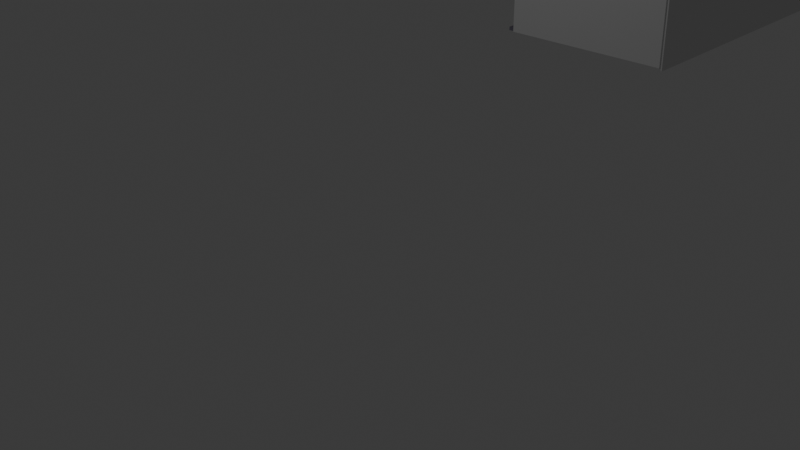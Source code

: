 # Source: PANNI.blend  (saved by Blender 4.0.36; exported with 4.5.12 LTS)
import bpy
from mathutils import Matrix  # noqa: F401  (used for matrix-valued properties, if any)

bpy.ops.wm.read_factory_settings(use_empty=True)
scene = bpy.context.scene
scene.name = 'Scene'

# ---- collections
col_collection = bpy.data.collections.new('Collection'); scene.collection.children.link(col_collection)

# ---- materials (node trees are filled in below, after node groups)
mat_material_012 = bpy.data.materials.new('Material.012')
mat_material_012.use_transparent_shadow = False
mat_brown = bpy.data.materials.new('Brown')
mat_brown.use_transparent_shadow = False
mat_material_017 = bpy.data.materials.new('Material.017')
mat_material_017.use_transparent_shadow = False
mat_white = bpy.data.materials.new('white')
mat_white.use_transparent_shadow = False
mat_material_014 = bpy.data.materials.new('Material.014')
mat_material_014.use_transparent_shadow = False
mat_material_016 = bpy.data.materials.new('Material.016')
mat_material_016.use_transparent_shadow = False

# ---- material node trees
mat_material_012.use_nodes = True; mat_material_012.node_tree.nodes.clear()
_N = mat_material_012.node_tree.nodes; _L = mat_material_012.node_tree.links
n0 = _N.new('ShaderNodeBsdfPrincipled'); n0.name = 'Principled BSDF'; n0.location = (10, 300)
n0.inputs[0].default_value = (0.8, 0.1155, 0.594, 1.0)
n0.inputs[3].default_value = 1.45
n1 = _N.new('ShaderNodeOutputMaterial'); n1.name = 'Material Output'; n1.location = (300, 300)
_L.new(n0.outputs[0], n1.inputs[0])
n1.is_active_output = True
mat_brown.use_nodes = True; mat_brown.node_tree.nodes.clear()
_N = mat_brown.node_tree.nodes; _L = mat_brown.node_tree.links
n0 = _N.new('ShaderNodeBsdfPrincipled'); n0.name = 'Principled BSDF'; n0.location = (10, 300)
n0.inputs[0].default_value = (0.2557, 0.2344, 0.3067, 1.0)
n0.inputs[3].default_value = 1.45
n1 = _N.new('ShaderNodeOutputMaterial'); n1.name = 'Material Output'; n1.location = (300, 300)
_L.new(n0.outputs[0], n1.inputs[0])
n1.is_active_output = True
mat_material_017.use_nodes = True; mat_material_017.node_tree.nodes.clear()
_N = mat_material_017.node_tree.nodes; _L = mat_material_017.node_tree.links
n0 = _N.new('ShaderNodeBsdfPrincipled'); n0.name = 'Principled BSDF'; n0.location = (10, 300)
n0.inputs[0].default_value = (0.8007, 0.004852, 0.3663, 1.0)
n0.inputs[3].default_value = 1.45
n1 = _N.new('ShaderNodeOutputMaterial'); n1.name = 'Material Output'; n1.location = (300, 300)
_L.new(n0.outputs[0], n1.inputs[0])
n1.is_active_output = True
mat_white.use_nodes = True; mat_white.node_tree.nodes.clear()
_N = mat_white.node_tree.nodes; _L = mat_white.node_tree.links
n0 = _N.new('ShaderNodeBsdfPrincipled'); n0.name = 'Principled BSDF'; n0.location = (10, 300)
n0.inputs[0].default_value = (0.8018, 0.01204, 0.491, 1.0)
n0.inputs[3].default_value = 1.45
n1 = _N.new('ShaderNodeOutputMaterial'); n1.name = 'Material Output'; n1.location = (300, 300)
_L.new(n0.outputs[0], n1.inputs[0])
n1.is_active_output = True
mat_material_014.use_nodes = True; mat_material_014.node_tree.nodes.clear()
_N = mat_material_014.node_tree.nodes; _L = mat_material_014.node_tree.links
n0 = _N.new('ShaderNodeBsdfPrincipled'); n0.name = 'Principled BSDF'; n0.location = (10, 300)
n0.inputs[0].default_value = (0.801, 0.03245, 0.7425, 1.0)
n0.inputs[3].default_value = 1.45
n1 = _N.new('ShaderNodeOutputMaterial'); n1.name = 'Material Output'; n1.location = (300, 300)
_L.new(n0.outputs[0], n1.inputs[0])
n1.is_active_output = True
mat_material_016.use_nodes = True; mat_material_016.node_tree.nodes.clear()
_N = mat_material_016.node_tree.nodes; _L = mat_material_016.node_tree.links
n0 = _N.new('ShaderNodeBsdfPrincipled'); n0.name = 'Principled BSDF'; n0.location = (10, 300)
n0.inputs[0].default_value = (0.8018, 0.1187, 0.4761, 1.0)
n0.inputs[3].default_value = 1.45
n1 = _N.new('ShaderNodeOutputMaterial'); n1.name = 'Material Output'; n1.location = (300, 300)
_L.new(n0.outputs[0], n1.inputs[0])
n1.is_active_output = True

# ---- world
world_world = bpy.data.worlds.new('World'); scene.world = world_world
world_world.use_nodes = True; world_world.node_tree.nodes.clear()
_N = world_world.node_tree.nodes; _L = world_world.node_tree.links
n0 = _N.new('ShaderNodeOutputWorld'); n0.name = 'World Output'; n0.location = (300, 300)
n1 = _N.new('ShaderNodeBackground'); n1.name = 'Background'; n1.location = (10, 300)
n1.inputs[0].default_value = (0.05088, 0.05088, 0.05088, 1.0)
_L.new(n1.outputs[0], n0.inputs[0])
n0.is_active_output = True
world_world.color = (0.05088, 0.05088, 0.05088)
world_world.use_sun_shadow = False
world_world.sun_shadow_jitter_overblur = 0.0

# ---- cameras
cam_camera = bpy.data.cameras.new('Camera')
cam_camera.clip_end = 100.0
cam_camera.ortho_scale = 7.314

# ---- lights
light_light = bpy.data.lights.new('Light', 'POINT')
light_light.transmission_factor = 0.0
light_light.use_soft_falloff = False
light_light.energy = 1000.0
light_light.shadow_soft_size = 0.1
light_light.shadow_maximum_resolution = 0.006
light_light.use_absolute_resolution = True

# ---- meshes
me_plane = bpy.data.meshes.new('Plane')
me_plane.from_pydata([(-1.0, -1.0, 0.0), (1.0, -1.0, 0.0), (-1.0, 1.0, 0.0), (1.0, 1.0, 0.0)], [], [(0, 1, 3, 2)])
_uv = me_plane.uv_layers.new(name='UVMap')
_uv.uv.foreach_set('vector', [0.0, 0.0, 1.0, 0.0, 1.0, 1.0, 0.0, 1.0])
me_plane.update()
me_cube_003 = bpy.data.meshes.new('Cube.003')
me_cube_003.from_pydata([(1.0, 1.0, 1.0), (1.0, 1.0, -1.0), (1.0, -1.0, 1.0), (1.0, -1.0, -1.0), (-1.0, 1.0, 1.0), (-1.0, 1.0, -1.0), (-1.0, -1.0, 1.0), (-1.0, -1.0, -1.0)], [], [(0, 4, 6, 2), (3, 2, 6, 7), (7, 6, 4, 5), (5, 1, 3, 7), (1, 0, 2, 3), (5, 4, 0, 1)])
_uv = me_cube_003.uv_layers.new(name='UVMap')
_uv.uv.foreach_set('vector', [0.625, 0.5, 0.875, 0.5, 0.875, 0.75, 0.625, 0.75, 0.375, 0.75, 0.625, 0.75, 0.625, 1.0, 0.375, 1.0, 0.375, 0.0, 0.625, 0.0, 0.625, 0.25, 0.375, 0.25, 0.125, 0.5, 0.375, 0.5, 0.375, 0.75, 0.125, 0.75, 0.375, 0.5, 0.625, 0.5, 0.625, 0.75, 0.375, 0.75, 0.375, 0.25, 0.625, 0.25, 0.625, 0.5, 0.375, 0.5])
me_cube_003.materials.append(mat_material_012)
me_cube_003.use_mirror_vertex_groups = False
me_cube_003.update()
me_cube_004 = bpy.data.meshes.new('Cube.004')
me_cube_004.from_pydata([(1.0, 1.0, 1.0), (1.0, 1.0, -1.0), (1.0, -1.0, 1.0), (1.0, -1.0, -1.0), (-1.0, 1.0, 1.0), (-1.0, 1.0, -1.0), (-1.0, -1.0, 1.0), (-1.0, -1.0, -1.0)], [], [(0, 4, 6, 2), (3, 2, 6, 7), (7, 6, 4, 5), (5, 1, 3, 7), (1, 0, 2, 3), (5, 4, 0, 1)])
_uv = me_cube_004.uv_layers.new(name='UVMap')
_uv.uv.foreach_set('vector', [0.625, 0.5, 0.875, 0.5, 0.875, 0.75, 0.625, 0.75, 0.375, 0.75, 0.625, 0.75, 0.625, 1.0, 0.375, 1.0, 0.375, 0.0, 0.625, 0.0, 0.625, 0.25, 0.375, 0.25, 0.125, 0.5, 0.375, 0.5, 0.375, 0.75, 0.125, 0.75, 0.375, 0.5, 0.625, 0.5, 0.625, 0.75, 0.375, 0.75, 0.375, 0.25, 0.625, 0.25, 0.625, 0.5, 0.375, 0.5])
me_cube_004.materials.append(mat_brown)
me_cube_004.use_mirror_vertex_groups = False
me_cube_004.update()
me_cube_005 = bpy.data.meshes.new('Cube.005')
me_cube_005.from_pydata([(1.0, 1.0, 1.0), (1.0, 1.0, -1.0), (1.0, -1.0, 1.0), (1.0, -1.0, -1.0), (-1.0, 1.0, 1.0), (-1.0, 1.0, -1.0), (-1.0, -1.0, 1.0), (-1.0, -1.0, -1.0)], [], [(0, 4, 6, 2), (3, 2, 6, 7), (7, 6, 4, 5), (5, 1, 3, 7), (1, 0, 2, 3), (5, 4, 0, 1)])
_uv = me_cube_005.uv_layers.new(name='UVMap')
_uv.uv.foreach_set('vector', [0.625, 0.5, 0.875, 0.5, 0.875, 0.75, 0.625, 0.75, 0.375, 0.75, 0.625, 0.75, 0.625, 1.0, 0.375, 1.0, 0.375, 0.0, 0.625, 0.0, 0.625, 0.25, 0.375, 0.25, 0.125, 0.5, 0.375, 0.5, 0.375, 0.75, 0.125, 0.75, 0.375, 0.5, 0.625, 0.5, 0.625, 0.75, 0.375, 0.75, 0.375, 0.25, 0.625, 0.25, 0.625, 0.5, 0.375, 0.5])
me_cube_005.use_mirror_vertex_groups = False
me_cube_005.update()
me_cube_007 = bpy.data.meshes.new('Cube.007')
me_cube_007.from_pydata([(1.0, 1.0, 1.0), (1.0, 1.0, -1.0), (1.0, -1.0, 1.0), (1.0, -1.0, -1.0), (-1.0, 1.0, 1.0), (-1.0, 1.0, -1.0), (-1.0, -1.0, 1.0), (-1.0, -1.0, -1.0), (1.0, 1.0, 0.6852), (-1.0, -1.0, 0.6852), (1.0, -1.0, 0.6852), (-1.0, 1.0, 0.6852), (1.492, 1.0, 1.0), (1.492, -1.0, 1.0), (1.492, 1.0, 0.6852), (1.492, -1.0, 0.6852)], [], [(0, 4, 6, 2), (10, 2, 6, 9), (9, 6, 4, 11), (5, 1, 3, 7), (0, 2, 13, 12), (11, 4, 0, 8), (5, 11, 8, 1), (1, 8, 10, 3), (7, 9, 11, 5), (3, 10, 9, 7), (14, 12, 13, 15), (2, 10, 15, 13), (8, 0, 12, 14), (10, 8, 14, 15)])
_uv = me_cube_007.uv_layers.new(name='UVMap')
_uv.uv.foreach_set('vector', [0.625, 0.5, 0.875, 0.5, 0.875, 0.75, 0.625, 0.75, 0.5856, 0.75, 0.625, 0.75, 0.625, 1.0, 0.5856, 1.0, 0.5856, 0.0, 0.625, 0.0, 0.625, 0.25, 0.5856, 0.25, 0.125, 0.5, 0.375, 0.5, 0.375, 0.75, 0.125, 0.75, 0.625, 0.5, 0.625, 0.75, 0.625, 0.75, 0.625, 0.5, 0.5856, 0.25, 0.625, 0.25, 0.625, 0.5, 0.5856, 0.5, 0.375, 0.25, 0.5856, 0.25, 0.5856, 0.5, 0.375, 0.5, 0.375, 0.5, 0.5856, 0.5, 0.5856, 0.75, 0.375, 0.75, 0.375, 0.0, 0.5856, 0.0, 0.5856, 0.25, 0.375, 0.25, 0.375, 0.75, 0.5856, 0.75, 0.5856, 1.0, 0.375, 1.0, 0.5856, 0.5, 0.625, 0.5, 0.625, 0.75, 0.5856, 0.75, 0.625, 0.75, 0.5856, 0.75, 0.5856, 0.75, 0.625, 0.75, 0.5856, 0.5, 0.625, 0.5, 0.625, 0.5, 0.5856, 0.5, 0.5856, 0.75, 0.5856, 0.5, 0.5856, 0.5, 0.5856, 0.75])
me_cube_007.materials.append(mat_material_017)
me_cube_007.use_mirror_vertex_groups = False
me_cube_007.update()
me_cube_008 = bpy.data.meshes.new('Cube.008')
me_cube_008.from_pydata([(1.0, 1.0, 1.0), (1.0, 1.0, -1.0), (1.0, -1.0, 1.0), (1.0, -1.0, -1.0), (-1.0, 1.0, 1.614), (-1.0, 1.0, -1.05), (-1.0, -1.0, 1.614), (-1.0, -1.0, -1.05)], [], [(0, 4, 6, 2), (3, 2, 6, 7), (7, 6, 4, 5), (5, 1, 3, 7), (1, 0, 2, 3), (5, 4, 0, 1)])
_uv = me_cube_008.uv_layers.new(name='UVMap')
_uv.uv.foreach_set('vector', [0.625, 0.5, 0.875, 0.5, 0.875, 0.75, 0.625, 0.75, 0.375, 0.75, 0.625, 0.75, 0.625, 1.0, 0.375, 1.0, 0.375, 0.0, 0.625, 0.0, 0.625, 0.25, 0.375, 0.25, 0.125, 0.5, 0.375, 0.5, 0.375, 0.75, 0.125, 0.75, 0.375, 0.5, 0.625, 0.5, 0.625, 0.75, 0.375, 0.75, 0.375, 0.25, 0.625, 0.25, 0.625, 0.5, 0.375, 0.5])
me_cube_008.use_mirror_vertex_groups = False
me_cube_008.update()
me_cube_010 = bpy.data.meshes.new('Cube.010')
me_cube_010.from_pydata([(1.0, 1.0, 1.0), (1.0, 1.0, -1.0), (1.0, -1.0, 1.0), (1.0, -1.0, -1.0), (-0.8447, 1.368, 1.055), (-0.8447, 1.368, -0.9767), (-0.8954, -1.071, 1.055), (-0.8954, -1.071, -0.9767)], [], [(0, 4, 6, 2), (3, 2, 6, 7), (7, 6, 4, 5), (5, 1, 3, 7), (1, 0, 2, 3), (5, 4, 0, 1)])
_uv = me_cube_010.uv_layers.new(name='UVMap')
_uv.uv.foreach_set('vector', [0.625, 0.5, 0.875, 0.5, 0.875, 0.75, 0.625, 0.75, 0.375, 0.75, 0.625, 0.75, 0.625, 1.0, 0.375, 1.0, 0.375, 0.0, 0.625, 0.0, 0.625, 0.25, 0.375, 0.25, 0.125, 0.5, 0.375, 0.5, 0.375, 0.75, 0.125, 0.75, 0.375, 0.5, 0.625, 0.5, 0.625, 0.75, 0.375, 0.75, 0.375, 0.25, 0.625, 0.25, 0.625, 0.5, 0.375, 0.5])
me_cube_010.materials.append(mat_white)
me_cube_010.use_mirror_vertex_groups = False
me_cube_010.update()
me_cube_011 = bpy.data.meshes.new('Cube.011')
me_cube_011.from_pydata([(1.0, 1.0, 1.0), (1.0, 1.0, -1.0), (1.0, -1.0, 1.0), (1.0, -1.0, -1.0), (-0.9279, 1.224, 1.188), (-0.9279, 1.224, -0.8437), (-0.9279, -0.9536, 1.188), (-0.9279, -0.9536, -0.8437)], [], [(0, 4, 6, 2), (3, 2, 6, 7), (7, 6, 4, 5), (5, 1, 3, 7), (1, 0, 2, 3), (5, 4, 0, 1)])
_uv = me_cube_011.uv_layers.new(name='UVMap')
_uv.uv.foreach_set('vector', [0.625, 0.5, 0.875, 0.5, 0.875, 0.75, 0.625, 0.75, 0.375, 0.75, 0.625, 0.75, 0.625, 1.0, 0.375, 1.0, 0.375, 0.0, 0.625, 0.0, 0.625, 0.25, 0.375, 0.25, 0.125, 0.5, 0.375, 0.5, 0.375, 0.75, 0.125, 0.75, 0.375, 0.5, 0.625, 0.5, 0.625, 0.75, 0.375, 0.75, 0.375, 0.25, 0.625, 0.25, 0.625, 0.5, 0.375, 0.5])
me_cube_011.materials.append(mat_white)
me_cube_011.use_mirror_vertex_groups = False
me_cube_011.update()
me_cube_012 = bpy.data.meshes.new('Cube.012')
me_cube_012.from_pydata([(1.0, 1.0, 1.0), (1.0, 1.0, -1.0), (1.0, -1.0, 1.0), (1.0, -1.0, -1.0), (-1.0, 1.0, 1.0), (-1.0, 1.0, -1.0), (-1.0, -1.0, 1.0), (-1.0, -1.0, -1.0)], [], [(0, 4, 6, 2), (3, 2, 6, 7), (7, 6, 4, 5), (5, 1, 3, 7), (1, 0, 2, 3), (5, 4, 0, 1)])
_uv = me_cube_012.uv_layers.new(name='UVMap')
_uv.uv.foreach_set('vector', [0.625, 0.5, 0.875, 0.5, 0.875, 0.75, 0.625, 0.75, 0.375, 0.75, 0.625, 0.75, 0.625, 1.0, 0.375, 1.0, 0.375, 0.0, 0.625, 0.0, 0.625, 0.25, 0.375, 0.25, 0.125, 0.5, 0.375, 0.5, 0.375, 0.75, 0.125, 0.75, 0.375, 0.5, 0.625, 0.5, 0.625, 0.75, 0.375, 0.75, 0.375, 0.25, 0.625, 0.25, 0.625, 0.5, 0.375, 0.5])
me_cube_012.use_mirror_vertex_groups = False
me_cube_012.update()
me_cube_013 = bpy.data.meshes.new('Cube.013')
me_cube_013.from_pydata([(1.0, 1.0, 1.0), (1.0, 1.0, -1.0), (1.0, -1.0, 1.0), (1.0, -1.0, -1.0), (-1.0, 1.0, 1.0), (-1.0, 1.0, -1.0), (-1.0, -1.0, 1.0), (-1.0, -1.0, -1.0)], [], [(0, 4, 6, 2), (3, 2, 6, 7), (7, 6, 4, 5), (5, 1, 3, 7), (1, 0, 2, 3), (5, 4, 0, 1)])
_uv = me_cube_013.uv_layers.new(name='UVMap')
_uv.uv.foreach_set('vector', [0.625, 0.5, 0.875, 0.5, 0.875, 0.75, 0.625, 0.75, 0.375, 0.75, 0.625, 0.75, 0.625, 1.0, 0.375, 1.0, 0.375, 0.0, 0.625, 0.0, 0.625, 0.25, 0.375, 0.25, 0.125, 0.5, 0.375, 0.5, 0.375, 0.75, 0.125, 0.75, 0.375, 0.5, 0.625, 0.5, 0.625, 0.75, 0.375, 0.75, 0.375, 0.25, 0.625, 0.25, 0.625, 0.5, 0.375, 0.5])
me_cube_013.materials.append(mat_material_014)
me_cube_013.use_mirror_vertex_groups = False
me_cube_013.update()
me_cube_006 = bpy.data.meshes.new('Cube.006')
me_cube_006.from_pydata([(1.0, 1.0, 1.0), (1.0, 1.0, -1.0), (1.0, -1.0, 1.0), (1.0, -1.0, -1.0), (-1.0, 1.0, 1.0), (-1.0, 1.0, -1.0), (-1.0, -1.0, 1.0), (-1.0, -1.0, -1.0), (1.0, 1.347, -1.0), (-1.0, 1.347, -1.0), (1.0, 1.347, 1.0), (-1.0, 1.347, 1.0)], [], [(0, 4, 6, 2), (3, 2, 6, 7), (7, 6, 4, 5), (5, 1, 3, 7), (1, 0, 2, 3), (1, 5, 9, 8), (9, 11, 10, 8), (4, 0, 10, 11), (0, 1, 8, 10), (5, 4, 11, 9)])
_uv = me_cube_006.uv_layers.new(name='UVMap')
_uv.uv.foreach_set('vector', [0.625, 0.5, 0.875, 0.5, 0.875, 0.75, 0.625, 0.75, 0.375, 0.75, 0.625, 0.75, 0.625, 1.0, 0.375, 1.0, 0.375, 0.0, 0.625, 0.0, 0.625, 0.25, 0.375, 0.25, 0.125, 0.5, 0.375, 0.5, 0.375, 0.75, 0.125, 0.75, 0.375, 0.5, 0.625, 0.5, 0.625, 0.75, 0.375, 0.75, 0.375, 0.5, 0.125, 0.5, 0.125, 0.5, 0.375, 0.5, 0.375, 0.25, 0.625, 0.25, 0.625, 0.5, 0.375, 0.5, 0.875, 0.5, 0.625, 0.5, 0.625, 0.5, 0.875, 0.5, 0.625, 0.5, 0.375, 0.5, 0.375, 0.5, 0.625, 0.5, 0.375, 0.25, 0.625, 0.25, 0.625, 0.25, 0.375, 0.25])
me_cube_006.use_mirror_vertex_groups = False
me_cube_006.update()
me_cube_014 = bpy.data.meshes.new('Cube.014')
me_cube_014.from_pydata([(1.312, 0.9936, 0.229), (0.8351, 0.9936, -0.5932), (1.312, -1.006, 0.229), (0.8351, -1.006, -0.5932), (-0.6871, 0.9936, 0.228), (-1.164, 0.9936, -0.5942), (-0.6871, -1.006, 0.228), (-1.164, -1.006, -0.5942), (164.5, 0.9928, 0.3721), (164.0, 0.9928, -0.4501), (164.5, -1.007, 0.3721), (164.0, -1.007, -0.4501), (162.5, 0.9928, 0.3711), (162.0, 0.9928, -0.4511), (162.5, -1.007, 0.3711), (162.0, -1.007, -0.4511)], [], [(0, 4, 6, 2), (3, 2, 6, 7), (7, 6, 4, 5), (5, 1, 3, 7), (1, 0, 2, 3), (5, 4, 0, 1), (11, 10, 14, 15), (15, 14, 12, 13), (9, 8, 10, 11), (13, 12, 8, 9)])
_uv = me_cube_014.uv_layers.new(name='UVMap')
_uv.uv.foreach_set('vector', [0.625, 0.5, 0.875, 0.5, 0.875, 0.75, 0.625, 0.75, 0.375, 0.75, 0.625, 0.75, 0.625, 1.0, 0.375, 1.0, 0.375, 0.0, 0.625, 0.0, 0.625, 0.25, 0.375, 0.25, 0.125, 0.5, 0.375, 0.5, 0.375, 0.75, 0.125, 0.75, 0.375, 0.5, 0.625, 0.5, 0.625, 0.75, 0.375, 0.75, 0.375, 0.25, 0.625, 0.25, 0.625, 0.5, 0.375, 0.5, 0.375, 0.75, 0.625, 0.75, 0.625, 1.0, 0.375, 1.0, 0.375, 0.0, 0.625, 0.0, 0.625, 0.25, 0.375, 0.25, 0.375, 0.5, 0.625, 0.5, 0.625, 0.75, 0.375, 0.75, 0.375, 0.25, 0.625, 0.25, 0.625, 0.5, 0.375, 0.5])
me_cube_014.use_mirror_vertex_groups = False
me_cube_014.update()
me_cube_015 = bpy.data.meshes.new('Cube.015')
me_cube_015.from_pydata([(1.0, 1.0, 1.0), (1.0, 1.0, -1.0), (1.0, -1.0, 1.0), (1.0, -1.0, -1.0), (-1.0, 1.0, 1.614), (-1.0, 1.0, -1.05), (-1.0, -1.0, 1.614), (-1.0, -1.0, -1.05)], [], [(0, 4, 6, 2), (3, 2, 6, 7), (7, 6, 4, 5), (5, 1, 3, 7), (1, 0, 2, 3), (5, 4, 0, 1)])
_uv = me_cube_015.uv_layers.new(name='UVMap')
_uv.uv.foreach_set('vector', [0.625, 0.5, 0.875, 0.5, 0.875, 0.75, 0.625, 0.75, 0.375, 0.75, 0.625, 0.75, 0.625, 1.0, 0.375, 1.0, 0.375, 0.0, 0.625, 0.0, 0.625, 0.25, 0.375, 0.25, 0.125, 0.5, 0.375, 0.5, 0.375, 0.75, 0.125, 0.75, 0.375, 0.5, 0.625, 0.5, 0.625, 0.75, 0.375, 0.75, 0.375, 0.25, 0.625, 0.25, 0.625, 0.5, 0.375, 0.5])
me_cube_015.materials.append(mat_material_016)
me_cube_015.use_mirror_vertex_groups = False
me_cube_015.update()

# ---- curves / text
txt_text_002 = bpy.data.curves.new('Text.002', 'FONT')
txt_text_002.dimensions = '2D'
txt_text_002.body = 'CREAM EN CREAMY'

# ---- objects
ob_light = bpy.data.objects.new('Light', light_light)
ob_camera = bpy.data.objects.new('Camera', cam_camera)
ob_plane = bpy.data.objects.new('Plane', me_plane)
ob_cube_003 = bpy.data.objects.new('Cube.003', me_cube_003)
ob_cube_004 = bpy.data.objects.new('Cube.004', me_cube_004)
ob_cube_005 = bpy.data.objects.new('Cube.005', me_cube_005)
ob_cube_007 = bpy.data.objects.new('Cube.007', me_cube_007)
ob_cube_008 = bpy.data.objects.new('Cube.008', me_cube_008)
ob_cube_010 = bpy.data.objects.new('Cube.010', me_cube_010)
ob_cube_011 = bpy.data.objects.new('Cube.011', me_cube_011)
ob_cube_006 = bpy.data.objects.new('Cube.006', me_cube_012)
ob_cube_012 = bpy.data.objects.new('Cube.012', me_cube_013)
ob_cube_001 = bpy.data.objects.new('Cube.001', me_cube_006)
ob_cube_002 = bpy.data.objects.new('Cube.002', me_cube_014)
ob_cube_009 = bpy.data.objects.new('Cube.009', me_cube_015)
ob_text = bpy.data.objects.new('Text', txt_text_002)

# ---- transforms, parenting, visibility, modifiers, constraints
ob_light.location = (16.75, 5.081, 9.008)
ob_light.rotation_euler = (0.6503, 0.05522, 1.866)
ob_light.scale = (3.778, 4.041, 2.994)
ob_light.lock_rotations_4d = False
ob_light.empty_display_type = 'ARROWS'
ob_light.color = (0.0, 0.0, 0.0, 0.0)
ob_light.lineart.crease_threshold = 0.0
ob_camera.location = (34.12, -20.52, 7.534)
ob_camera.rotation_euler = (1.109, 0.0, 0.8149)
ob_camera.scale = (-1.659, 2.249, 4.744)
ob_camera.lock_rotations_4d = False
ob_camera.empty_display_type = 'ARROWS'
ob_camera.color = (0.0, 0.0, 0.0, 0.0)
ob_camera.display_type = 'WIRE'
ob_camera.lineart.crease_threshold = 0.0
ob_plane.location = (0.0, 0.0, -0.1096)
ob_cube_003.location = (-4.648, 1.836, -0.3358)
ob_cube_003.rotation_euler = (0.0, 1.571, 0.0)
ob_cube_003.scale = (0.0665, 3.227, 5.469)
ob_cube_003.lock_rotations_4d = False
ob_cube_003.empty_display_type = 'ARROWS'
ob_cube_003.lineart.crease_threshold = 0.0
ob_cube_004.location = (-4.648, 1.836, -4.778)
ob_cube_004.rotation_euler = (0.0, 1.571, 0.0)
ob_cube_004.scale = (0.0665, 3.227, 5.469)
ob_cube_004.lock_rotations_4d = False
ob_cube_004.empty_display_type = 'ARROWS'
ob_cube_004.lineart.crease_threshold = 0.0
ob_cube_005.location = (0.7192, 1.63, -2.593)
ob_cube_005.scale = (0.1264, 3.227, 2.272)
ob_cube_005.lock_rotations_4d = False
ob_cube_005.empty_display_type = 'ARROWS'
ob_cube_005.lineart.crease_threshold = 0.0
ob_cube_007.location = (-6.59, 4.426, -3.449)
ob_cube_007.rotation_euler = (0.0, 0.0, 1.571)
ob_cube_007.scale = (0.4636, 3.53, 1.174)
ob_cube_007.lock_rotations_4d = False
ob_cube_007.empty_display_type = 'ARROWS'
ob_cube_007.lineart.crease_threshold = 0.0
ob_cube_008.location = (-4.631, -1.597, -2.593)
ob_cube_008.rotation_euler = (0.0, 0.0, 1.571)
ob_cube_008.scale = (0.07952, 5.417, 2.272)
ob_cube_008.lock_rotations_4d = False
ob_cube_008.empty_display_type = 'ARROWS'
ob_cube_008.lineart.crease_threshold = 0.0
ob_cube_010.location = (-1.416, 4.471, -3.643)
ob_cube_010.rotation_euler = (0.0, -0.0, -1.549)
ob_cube_010.scale = (0.3082, 1.595, 1.05)
ob_cube_010.lock_rotations_4d = False
ob_cube_010.empty_display_type = 'ARROWS'
ob_cube_010.lineart.crease_threshold = 0.0
ob_cube_011.location = (-1.418, 4.562, -2.657)
ob_cube_011.rotation_euler = (0.0, -0.0, -1.571)
ob_cube_011.scale = (0.4824, 1.766, 0.3316)
ob_cube_011.lock_rotations_4d = False
ob_cube_011.empty_display_type = 'ARROWS'
ob_cube_011.lineart.crease_threshold = 0.0
ob_cube_006.location = (-10.02, 1.63, -2.593)
ob_cube_006.scale = (0.1264, 3.227, 2.272)
ob_cube_006.lock_rotations_4d = False
ob_cube_006.empty_display_type = 'ARROWS'
ob_cube_006.lineart.crease_threshold = 0.0
ob_cube_012.location = (-9.231, 1.038, -3.643)
ob_cube_012.scale = (0.4636, 1.908, 1.05)
ob_cube_012.lock_rotations_4d = False
ob_cube_012.empty_display_type = 'ARROWS'
ob_cube_012.lineart.crease_threshold = 0.0
ob_cube_001.location = (-4.568, 1.485, 0.9911)
ob_cube_001.rotation_euler = (0.0, 1.571, 0.0)
ob_cube_001.scale = (0.0665, 3.227, 5.469)
ob_cube_001.lock_rotations_4d = False
ob_cube_001.empty_display_type = 'ARROWS'
ob_cube_001.lineart.crease_threshold = 0.0
ob_cube_002.location = (-10.07, 1.565, 0.6222)
ob_cube_002.rotation_euler = (0.0, 0.01849, -0.0)
ob_cube_002.scale = (0.06649, 3.227, 1.457)
ob_cube_002.lock_rotations_4d = False
ob_cube_002.empty_display_type = 'ARROWS'
ob_cube_002.lineart.crease_threshold = 0.0
ob_cube_009.location = (-4.646, 4.703, 0.1549)
ob_cube_009.rotation_euler = (0.0, 0.0, 1.571)
ob_cube_009.scale = (0.07952, 5.417, 0.4954)
ob_cube_009.lock_rotations_4d = False
ob_cube_009.empty_display_type = 'ARROWS'
ob_cube_009.lineart.crease_threshold = 0.0
ob_text.location = (-0.3181, 4.8, -0.0646)
ob_text.rotation_euler = (1.571, -0.0, 3.142)

# ---- collection membership
col_collection.objects.link(ob_light)
col_collection.objects.link(ob_camera)
col_collection.objects.link(ob_plane)
col_collection.objects.link(ob_cube_003)
col_collection.objects.link(ob_cube_004)
col_collection.objects.link(ob_cube_005)
col_collection.objects.link(ob_cube_007)
col_collection.objects.link(ob_cube_008)
col_collection.objects.link(ob_cube_010)
col_collection.objects.link(ob_cube_011)
col_collection.objects.link(ob_cube_006)
col_collection.objects.link(ob_cube_012)
col_collection.objects.link(ob_cube_001)
col_collection.objects.link(ob_cube_002)
col_collection.objects.link(ob_cube_009)
col_collection.objects.link(ob_text)

# ---- scene / render settings (as saved in the file)
scene.camera = ob_camera
scene.frame_start = 1; scene.frame_end = 250; scene.frame_set(1)
scene.render.engine = 'BLENDER_EEVEE_NEXT'
scene.cycles.sampling_pattern = 'TABULATED_SOBOL'
bpy.context.view_layer.update()

